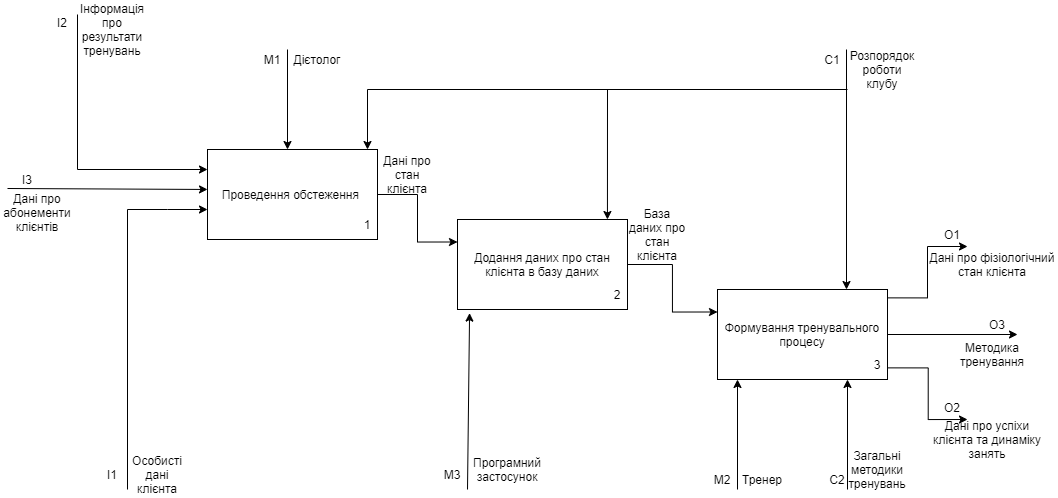

The diagram above was exported from draw.io. Its source (the exported page's mxGraphModel, read from the mxfile embedded in the PNG):
<mxGraphModel dx="2048" dy="1813" grid="1" gridSize="10" guides="1" tooltips="1" connect="1" arrows="1" fold="1" page="1" pageScale="1" pageWidth="827" pageHeight="1169" math="0" shadow="0">
  <root>
    <mxCell id="0" />
    <mxCell id="1" parent="0" />
    <mxCell id="mMPRmbY7vYBjGv2x9-Fe-22" style="edgeStyle=orthogonalEdgeStyle;rounded=0;orthogonalLoop=1;jettySize=auto;html=1;entryX=0;entryY=0.25;entryDx=0;entryDy=0;" parent="1" source="mMPRmbY7vYBjGv2x9-Fe-2" target="mMPRmbY7vYBjGv2x9-Fe-14" edge="1">
      <mxGeometry relative="1" as="geometry" />
    </mxCell>
    <mxCell id="mMPRmbY7vYBjGv2x9-Fe-2" value="Проведення обстеження&amp;nbsp;" style="rounded=0;whiteSpace=wrap;html=1;" parent="1" vertex="1">
      <mxGeometry x="200" y="100" width="170" height="90" as="geometry" />
    </mxCell>
    <mxCell id="mMPRmbY7vYBjGv2x9-Fe-7" value="" style="endArrow=classic;html=1;rounded=0;" parent="1" edge="1">
      <mxGeometry width="50" height="50" relative="1" as="geometry">
        <mxPoint x="120" y="160" as="sourcePoint" />
        <mxPoint x="200" y="160" as="targetPoint" />
        <Array as="points">
          <mxPoint x="160" y="160" />
        </Array>
      </mxGeometry>
    </mxCell>
    <mxCell id="mMPRmbY7vYBjGv2x9-Fe-8" value="" style="endArrow=none;html=1;rounded=0;" parent="1" edge="1">
      <mxGeometry width="50" height="50" relative="1" as="geometry">
        <mxPoint x="120" y="440" as="sourcePoint" />
        <mxPoint x="120" y="160" as="targetPoint" />
      </mxGeometry>
    </mxCell>
    <mxCell id="mMPRmbY7vYBjGv2x9-Fe-9" value="Особисті дані клієнта" style="text;html=1;strokeColor=none;fillColor=none;align=center;verticalAlign=middle;whiteSpace=wrap;rounded=0;" parent="1" vertex="1">
      <mxGeometry x="120" y="410" width="60" height="30" as="geometry" />
    </mxCell>
    <mxCell id="mMPRmbY7vYBjGv2x9-Fe-10" value="I1" style="text;html=1;strokeColor=none;fillColor=none;align=center;verticalAlign=middle;whiteSpace=wrap;rounded=0;" parent="1" vertex="1">
      <mxGeometry x="90" y="410" width="30" height="30" as="geometry" />
    </mxCell>
    <mxCell id="mMPRmbY7vYBjGv2x9-Fe-24" style="edgeStyle=orthogonalEdgeStyle;rounded=0;orthogonalLoop=1;jettySize=auto;html=1;entryX=0;entryY=0.25;entryDx=0;entryDy=0;" parent="1" source="mMPRmbY7vYBjGv2x9-Fe-14" target="mMPRmbY7vYBjGv2x9-Fe-15" edge="1">
      <mxGeometry relative="1" as="geometry" />
    </mxCell>
    <mxCell id="mMPRmbY7vYBjGv2x9-Fe-14" value="Додання даних про стан клієнта в базу даних" style="rounded=0;whiteSpace=wrap;html=1;" parent="1" vertex="1">
      <mxGeometry x="450" y="170" width="170" height="90" as="geometry" />
    </mxCell>
    <mxCell id="mMPRmbY7vYBjGv2x9-Fe-44" style="edgeStyle=orthogonalEdgeStyle;rounded=0;orthogonalLoop=1;jettySize=auto;html=1;exitX=0.996;exitY=0.093;exitDx=0;exitDy=0;exitPerimeter=0;" parent="1" source="mMPRmbY7vYBjGv2x9-Fe-15" edge="1">
      <mxGeometry relative="1" as="geometry">
        <mxPoint x="960" y="197" as="targetPoint" />
        <Array as="points">
          <mxPoint x="920" y="248" />
          <mxPoint x="920" y="197" />
        </Array>
      </mxGeometry>
    </mxCell>
    <mxCell id="mMPRmbY7vYBjGv2x9-Fe-51" style="edgeStyle=orthogonalEdgeStyle;rounded=0;orthogonalLoop=1;jettySize=auto;html=1;" parent="1" source="mMPRmbY7vYBjGv2x9-Fe-15" edge="1">
      <mxGeometry relative="1" as="geometry">
        <mxPoint x="1010" y="285" as="targetPoint" />
      </mxGeometry>
    </mxCell>
    <mxCell id="mMPRmbY7vYBjGv2x9-Fe-15" value="Формування тренувального процесу" style="rounded=0;whiteSpace=wrap;html=1;" parent="1" vertex="1">
      <mxGeometry x="710" y="240" width="170" height="90" as="geometry" />
    </mxCell>
    <mxCell id="mMPRmbY7vYBjGv2x9-Fe-16" value="1" style="text;html=1;strokeColor=none;fillColor=none;align=center;verticalAlign=middle;whiteSpace=wrap;rounded=0;" parent="1" vertex="1">
      <mxGeometry x="330" y="160" width="60" height="30" as="geometry" />
    </mxCell>
    <mxCell id="mMPRmbY7vYBjGv2x9-Fe-17" value="2" style="text;html=1;strokeColor=none;fillColor=none;align=center;verticalAlign=middle;whiteSpace=wrap;rounded=0;" parent="1" vertex="1">
      <mxGeometry x="580" y="230" width="60" height="30" as="geometry" />
    </mxCell>
    <mxCell id="mMPRmbY7vYBjGv2x9-Fe-18" value="3" style="text;html=1;strokeColor=none;fillColor=none;align=center;verticalAlign=middle;whiteSpace=wrap;rounded=0;" parent="1" vertex="1">
      <mxGeometry x="840" y="300" width="60" height="30" as="geometry" />
    </mxCell>
    <mxCell id="mMPRmbY7vYBjGv2x9-Fe-19" value="" style="endArrow=classic;html=1;rounded=0;" parent="1" edge="1">
      <mxGeometry width="50" height="50" relative="1" as="geometry">
        <mxPoint x="280" as="sourcePoint" />
        <mxPoint x="280" y="100" as="targetPoint" />
      </mxGeometry>
    </mxCell>
    <mxCell id="mMPRmbY7vYBjGv2x9-Fe-20" value="M1" style="text;html=1;strokeColor=none;fillColor=none;align=center;verticalAlign=middle;whiteSpace=wrap;rounded=0;" parent="1" vertex="1">
      <mxGeometry x="250" width="30" height="20" as="geometry" />
    </mxCell>
    <mxCell id="mMPRmbY7vYBjGv2x9-Fe-21" value="Дієтолог" style="text;html=1;strokeColor=none;fillColor=none;align=center;verticalAlign=middle;whiteSpace=wrap;rounded=0;" parent="1" vertex="1">
      <mxGeometry x="280" y="-5" width="60" height="30" as="geometry" />
    </mxCell>
    <mxCell id="mMPRmbY7vYBjGv2x9-Fe-23" value="Дані про стан клієнта" style="text;html=1;strokeColor=none;fillColor=none;align=center;verticalAlign=middle;whiteSpace=wrap;rounded=0;" parent="1" vertex="1">
      <mxGeometry x="370" y="110" width="60" height="30" as="geometry" />
    </mxCell>
    <mxCell id="mMPRmbY7vYBjGv2x9-Fe-25" value="База даних про стан клієнта" style="text;html=1;strokeColor=none;fillColor=none;align=center;verticalAlign=middle;whiteSpace=wrap;rounded=0;" parent="1" vertex="1">
      <mxGeometry x="620" y="170" width="60" height="30" as="geometry" />
    </mxCell>
    <mxCell id="mMPRmbY7vYBjGv2x9-Fe-27" value="" style="endArrow=classic;html=1;rounded=0;entryX=0.071;entryY=1.04;entryDx=0;entryDy=0;entryPerimeter=0;" parent="1" target="mMPRmbY7vYBjGv2x9-Fe-14" edge="1">
      <mxGeometry width="50" height="50" relative="1" as="geometry">
        <mxPoint x="460" y="440" as="sourcePoint" />
        <mxPoint x="510" y="390" as="targetPoint" />
      </mxGeometry>
    </mxCell>
    <mxCell id="mMPRmbY7vYBjGv2x9-Fe-28" value="M3" style="text;html=1;strokeColor=none;fillColor=none;align=center;verticalAlign=middle;whiteSpace=wrap;rounded=0;" parent="1" vertex="1">
      <mxGeometry x="430" y="415" width="30" height="20" as="geometry" />
    </mxCell>
    <mxCell id="mMPRmbY7vYBjGv2x9-Fe-29" value="Програмний застосунок" style="text;html=1;strokeColor=none;fillColor=none;align=center;verticalAlign=middle;whiteSpace=wrap;rounded=0;" parent="1" vertex="1">
      <mxGeometry x="460" y="400" width="80" height="40" as="geometry" />
    </mxCell>
    <mxCell id="mMPRmbY7vYBjGv2x9-Fe-30" value="" style="endArrow=classic;html=1;rounded=0;" parent="1" edge="1">
      <mxGeometry width="50" height="50" relative="1" as="geometry">
        <mxPoint x="730" y="440" as="sourcePoint" />
        <mxPoint x="730" y="330" as="targetPoint" />
      </mxGeometry>
    </mxCell>
    <mxCell id="mMPRmbY7vYBjGv2x9-Fe-31" value="Тренер" style="text;html=1;strokeColor=none;fillColor=none;align=center;verticalAlign=middle;whiteSpace=wrap;rounded=0;" parent="1" vertex="1">
      <mxGeometry x="720" y="415" width="70" height="30" as="geometry" />
    </mxCell>
    <mxCell id="mMPRmbY7vYBjGv2x9-Fe-32" value="M2" style="text;html=1;strokeColor=none;fillColor=none;align=center;verticalAlign=middle;whiteSpace=wrap;rounded=0;" parent="1" vertex="1">
      <mxGeometry x="700" y="420" width="30" height="20" as="geometry" />
    </mxCell>
    <mxCell id="mMPRmbY7vYBjGv2x9-Fe-33" value="" style="endArrow=classic;html=1;rounded=0;" parent="1" edge="1">
      <mxGeometry width="50" height="50" relative="1" as="geometry">
        <mxPoint x="840" y="440" as="sourcePoint" />
        <mxPoint x="840" y="330" as="targetPoint" />
      </mxGeometry>
    </mxCell>
    <mxCell id="mMPRmbY7vYBjGv2x9-Fe-34" value="C2" style="text;html=1;strokeColor=none;fillColor=none;align=center;verticalAlign=middle;whiteSpace=wrap;rounded=0;" parent="1" vertex="1">
      <mxGeometry x="810" y="420" width="40" height="20" as="geometry" />
    </mxCell>
    <mxCell id="mMPRmbY7vYBjGv2x9-Fe-35" value="Загальні методики тренувань" style="text;html=1;strokeColor=none;fillColor=none;align=center;verticalAlign=middle;whiteSpace=wrap;rounded=0;" parent="1" vertex="1">
      <mxGeometry x="840" y="405" width="60" height="30" as="geometry" />
    </mxCell>
    <mxCell id="mMPRmbY7vYBjGv2x9-Fe-37" value="" style="endArrow=classic;html=1;rounded=0;" parent="1" edge="1">
      <mxGeometry width="50" height="50" relative="1" as="geometry">
        <mxPoint x="839" as="sourcePoint" />
        <mxPoint x="839" y="240" as="targetPoint" />
      </mxGeometry>
    </mxCell>
    <mxCell id="mMPRmbY7vYBjGv2x9-Fe-39" value="" style="endArrow=none;html=1;rounded=0;" parent="1" edge="1">
      <mxGeometry width="50" height="50" relative="1" as="geometry">
        <mxPoint x="360" y="40" as="sourcePoint" />
        <mxPoint x="840" y="40" as="targetPoint" />
      </mxGeometry>
    </mxCell>
    <mxCell id="mMPRmbY7vYBjGv2x9-Fe-40" value="" style="endArrow=classic;html=1;rounded=0;" parent="1" edge="1">
      <mxGeometry width="50" height="50" relative="1" as="geometry">
        <mxPoint x="360" y="40" as="sourcePoint" />
        <mxPoint x="360" y="100" as="targetPoint" />
      </mxGeometry>
    </mxCell>
    <mxCell id="mMPRmbY7vYBjGv2x9-Fe-41" value="" style="endArrow=classic;html=1;rounded=0;entryX=0.882;entryY=0;entryDx=0;entryDy=0;entryPerimeter=0;" parent="1" target="mMPRmbY7vYBjGv2x9-Fe-14" edge="1">
      <mxGeometry width="50" height="50" relative="1" as="geometry">
        <mxPoint x="600" y="40" as="sourcePoint" />
        <mxPoint x="650" y="-5" as="targetPoint" />
      </mxGeometry>
    </mxCell>
    <mxCell id="mMPRmbY7vYBjGv2x9-Fe-42" value="Розпорядок роботи клубу" style="text;html=1;strokeColor=none;fillColor=none;align=center;verticalAlign=middle;whiteSpace=wrap;rounded=0;" parent="1" vertex="1">
      <mxGeometry x="840" width="70" height="40" as="geometry" />
    </mxCell>
    <mxCell id="mMPRmbY7vYBjGv2x9-Fe-43" value="C1" style="text;html=1;strokeColor=none;fillColor=none;align=center;verticalAlign=middle;whiteSpace=wrap;rounded=0;" parent="1" vertex="1">
      <mxGeometry x="810" width="30" height="20" as="geometry" />
    </mxCell>
    <mxCell id="mMPRmbY7vYBjGv2x9-Fe-46" value="O1" style="text;html=1;strokeColor=none;fillColor=none;align=center;verticalAlign=middle;whiteSpace=wrap;rounded=0;" parent="1" vertex="1">
      <mxGeometry x="930" y="175" width="30" height="20" as="geometry" />
    </mxCell>
    <mxCell id="mMPRmbY7vYBjGv2x9-Fe-47" value="O2" style="text;html=1;strokeColor=none;fillColor=none;align=center;verticalAlign=middle;whiteSpace=wrap;rounded=0;" parent="1" vertex="1">
      <mxGeometry x="930" y="350" width="30" height="15" as="geometry" />
    </mxCell>
    <mxCell id="mMPRmbY7vYBjGv2x9-Fe-48" value="Дані про фізіологічний стан клієнта" style="text;html=1;strokeColor=none;fillColor=none;align=center;verticalAlign=middle;whiteSpace=wrap;rounded=0;" parent="1" vertex="1">
      <mxGeometry x="920" y="200" width="130" height="30" as="geometry" />
    </mxCell>
    <mxCell id="mMPRmbY7vYBjGv2x9-Fe-49" value="Дані про успіхи клієнта та динаміку занять" style="text;html=1;strokeColor=none;fillColor=none;align=center;verticalAlign=middle;whiteSpace=wrap;rounded=0;" parent="1" vertex="1">
      <mxGeometry x="920" y="375" width="120" height="30" as="geometry" />
    </mxCell>
    <mxCell id="mMPRmbY7vYBjGv2x9-Fe-50" style="edgeStyle=orthogonalEdgeStyle;rounded=0;orthogonalLoop=1;jettySize=auto;html=1;exitX=0.996;exitY=0.093;exitDx=0;exitDy=0;exitPerimeter=0;" parent="1" edge="1">
      <mxGeometry relative="1" as="geometry">
        <mxPoint x="960" y="370" as="targetPoint" />
        <mxPoint x="879.9999999999999" y="318.3699999999999" as="sourcePoint" />
        <Array as="points">
          <mxPoint x="920.68" y="318" />
        </Array>
      </mxGeometry>
    </mxCell>
    <mxCell id="mMPRmbY7vYBjGv2x9-Fe-52" value="O3" style="text;html=1;strokeColor=none;fillColor=none;align=center;verticalAlign=middle;whiteSpace=wrap;rounded=0;" parent="1" vertex="1">
      <mxGeometry x="980" y="270" width="20" height="10" as="geometry" />
    </mxCell>
    <mxCell id="mMPRmbY7vYBjGv2x9-Fe-53" value="Методика тренування" style="text;html=1;strokeColor=none;fillColor=none;align=center;verticalAlign=middle;whiteSpace=wrap;rounded=0;" parent="1" vertex="1">
      <mxGeometry x="955" y="290" width="60" height="30" as="geometry" />
    </mxCell>
    <mxCell id="GivDgfXZFW-ka0gJY4Fu-1" value="I2" style="text;html=1;strokeColor=none;fillColor=none;align=center;verticalAlign=middle;whiteSpace=wrap;rounded=0;" vertex="1" parent="1">
      <mxGeometry x="40" y="-35" width="30" height="15" as="geometry" />
    </mxCell>
    <mxCell id="GivDgfXZFW-ka0gJY4Fu-2" value="" style="endArrow=none;html=1;rounded=0;" edge="1" parent="1">
      <mxGeometry width="50" height="50" relative="1" as="geometry">
        <mxPoint x="70" y="120" as="sourcePoint" />
        <mxPoint x="70" y="-35" as="targetPoint" />
      </mxGeometry>
    </mxCell>
    <mxCell id="GivDgfXZFW-ka0gJY4Fu-3" value="" style="endArrow=classic;html=1;rounded=0;" edge="1" parent="1">
      <mxGeometry width="50" height="50" relative="1" as="geometry">
        <mxPoint x="70" y="120" as="sourcePoint" />
        <mxPoint x="200" y="120" as="targetPoint" />
      </mxGeometry>
    </mxCell>
    <mxCell id="GivDgfXZFW-ka0gJY4Fu-4" value="Інформація про результати тренувань" style="text;html=1;strokeColor=none;fillColor=none;align=center;verticalAlign=middle;whiteSpace=wrap;rounded=0;" vertex="1" parent="1">
      <mxGeometry x="70" y="-35" width="70" height="30" as="geometry" />
    </mxCell>
    <mxCell id="GivDgfXZFW-ka0gJY4Fu-5" value="" style="endArrow=classic;html=1;rounded=0;entryX=0;entryY=0.444;entryDx=0;entryDy=0;entryPerimeter=0;" edge="1" parent="1" target="mMPRmbY7vYBjGv2x9-Fe-2">
      <mxGeometry width="50" height="50" relative="1" as="geometry">
        <mxPoint y="139" as="sourcePoint" />
        <mxPoint x="200" y="135.52173913043475" as="targetPoint" />
      </mxGeometry>
    </mxCell>
    <mxCell id="GivDgfXZFW-ka0gJY4Fu-7" value="I3" style="text;html=1;strokeColor=none;fillColor=none;align=center;verticalAlign=middle;whiteSpace=wrap;rounded=0;" vertex="1" parent="1">
      <mxGeometry y="120" width="40" height="20" as="geometry" />
    </mxCell>
    <mxCell id="GivDgfXZFW-ka0gJY4Fu-8" value="Дані про абонементи клієнтів" style="text;html=1;strokeColor=none;fillColor=none;align=center;verticalAlign=middle;whiteSpace=wrap;rounded=0;" vertex="1" parent="1">
      <mxGeometry y="145" width="60" height="35" as="geometry" />
    </mxCell>
  </root>
</mxGraphModel>